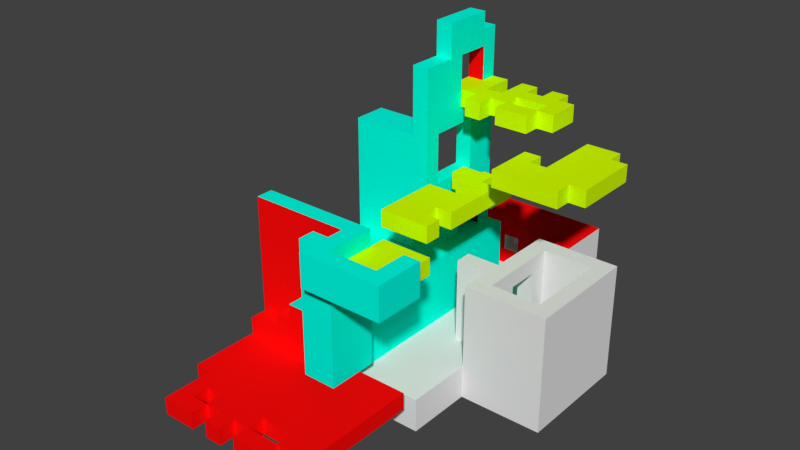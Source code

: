 # Source: level_blenderfile.blend  (saved by Blender 2.79.0; exported with 4.5.12 LTS)
import bpy
from mathutils import Matrix  # noqa: F401  (used for matrix-valued properties, if any)

bpy.ops.wm.read_factory_settings(use_empty=True)
scene = bpy.context.scene
scene.name = 'Scene'

# ---- collections
col_collection_1 = bpy.data.collections.new('Collection 1'); scene.collection.children.link(col_collection_1)

# ---- materials (node trees are filled in below, after node groups)
mat_levelmat_00 = bpy.data.materials.new('LevelMat_00')
mat_levelmat_00.alpha_threshold = 0.0
mat_levelmat_00.use_transparent_shadow = False
mat_levelmat_00.roughness = 0.5
mat_levelmat_001 = bpy.data.materials.new('LevelMat_001')
mat_levelmat_001.alpha_threshold = 0.0
mat_levelmat_001.use_transparent_shadow = False
mat_levelmat_001.diffuse_color = (1.0, 0.003189, 0.003189, 1.0)
mat_levelmat_001.roughness = 0.5
mat_levelmar_002 = bpy.data.materials.new('LevelMar_002')
mat_levelmar_002.alpha_threshold = 0.0
mat_levelmar_002.use_transparent_shadow = False
mat_levelmar_002.diffuse_color = (0.0, 1.0, 0.7758, 1.0)
mat_levelmar_002.roughness = 0.5
mat_levelmat_003 = bpy.data.materials.new('LevelMat_003')
mat_levelmat_003.alpha_threshold = 0.0
mat_levelmat_003.use_transparent_shadow = False
mat_levelmat_003.diffuse_color = (0.6655, 1.0, 0.0, 1.0)
mat_levelmat_003.roughness = 0.5

# ---- node groups
ng_auto_smooth = bpy.data.node_groups.new('Auto Smooth', 'GeometryNodeTree')
_s = ng_auto_smooth.interface.new_socket(name='Geometry', in_out='OUTPUT', socket_type='NodeSocketGeometry')
_s = ng_auto_smooth.interface.new_socket(name='Geometry', in_out='INPUT', socket_type='NodeSocketGeometry')
_s = ng_auto_smooth.interface.new_socket(name='Angle', in_out='INPUT', socket_type='NodeSocketFloat')
_s.subtype = 'ANGLE'
_s.min_value = 0.0
_s.max_value = 3.142
ng_auto_smooth.is_modifier = True
_N = ng_auto_smooth.nodes; _L = ng_auto_smooth.links
n0 = _N.new('NodeGroupOutput'); n0.name = 'Group Output'; n0.location = (480, -100)
n1 = _N.new('NodeGroupInput'); n1.name = 'Group Input'; n1.location = (-420, -300)
n2 = _N.new('NodeGroupInput'); n2.name = 'Group Input.001'; n2.location = (-60, -100)
n3 = _N.new('GeometryNodeSetShadeSmooth'); n3.name = 'Set Shade Smooth'; n3.location = (120, -100)
n3.domain = 'EDGE'
n4 = _N.new('GeometryNodeSetShadeSmooth'); n4.name = 'Set Shade Smooth.001'; n4.location = (300, -100)
n5 = _N.new('GeometryNodeInputMeshEdgeAngle'); n5.name = 'Edge Angle'; n5.location = (-420, -220)
n6 = _N.new('GeometryNodeInputEdgeSmooth'); n6.name = 'Is Edge Smooth'; n6.location = (-60, -160)
n7 = _N.new('GeometryNodeInputShadeSmooth'); n7.name = 'Is Face Smooth'; n7.location = (-240, -340)
n8 = _N.new('FunctionNodeBooleanMath'); n8.name = 'Boolean Math'; n8.location = (-60, -220)
n9 = _N.new('FunctionNodeCompare'); n9.name = 'Compare'; n9.location = (-240, -180)
n9.operation = 'LESS_EQUAL'
_L.new(n5.outputs[0], n9.inputs[0])
_L.new(n4.outputs[0], n0.inputs[0])
_L.new(n1.outputs[1], n9.inputs[1])
_L.new(n9.outputs[0], n8.inputs[0])
_L.new(n7.outputs[0], n8.inputs[1])
_L.new(n2.outputs[0], n3.inputs[0])
_L.new(n6.outputs[0], n3.inputs[1])
_L.new(n3.outputs[0], n4.inputs[0])
_L.new(n8.outputs[0], n3.inputs[2])
n0.is_active_output = True

# ---- material node trees

# ---- world
world_world = bpy.data.worlds.new('World'); scene.world = world_world
world_world.color = (0.05088, 0.05088, 0.05088)
world_world.use_sun_shadow = False
world_world.sun_shadow_jitter_overblur = 0.0
world_world.cycles.sampling_method = 'MANUAL'

# ---- meshes
me_level_007 = bpy.data.meshes.new('level.007')
me_level_007.from_pydata([(-0.2, -8.941e-08, -1.0), (-0.2, 0.1, -0.9), (-0.03785, 0.1, -0.9), (-0.2, -8.941e-08, -0.5), (-0.2, 0.1, -0.5), (-0.2, 0.3, -1.0), (-0.2, 0.4, -1.0), (-0.2, 0.3, -0.9), (-0.2, 0.4, -0.9), (-0.2, 0.6, -1.0), (-0.2, 0.6, -0.9), (-0.1, 0.3, -1.0), (-0.1, 0.4, -1.0), (-2.265e-06, 0.3, -1.0), (-2.265e-06, 0.4, -1.0), (-0.1, 0.3, -0.9), (-0.1, 0.4, -0.9), (-2.265e-06, 0.3, -0.9), (-2.265e-06, 0.4, -0.9), (0.2226, 0.1, -0.9), (0.1, -8.941e-08, -0.5), (0.1, 0.1, -0.7), (0.1, 0.1, -0.5), (0.4, -8.941e-08, -0.9), (0.5, -8.941e-08, -0.9), (0.4, 0.1, -0.9), (0.5, 0.2, -0.9), (0.5698, 0.2122, -1.0), (0.4, -8.941e-08, -0.7), (0.5, -8.941e-08, -0.7483), (0.5, -8.941e-08, -0.7), (0.4, 0.1, -0.7), (0.5, 0.2, -0.7), (0.7, -8.941e-08, -0.6), (0.7, 0.1, -0.7), (0.7, 0.2, -0.7), (0.7, 0.1, -0.6), (0.3962, -8.941e-08, -0.401), (0.7, -8.941e-08, -0.4), (0.7, 0.2, -0.4), (0.04896, 0.4, -1.0), (0.1, 0.3, -1.0), (0.1, 0.4, -1.0), (0.1, 0.3, -0.9), (0.1, 0.4, -0.9), (0.04896, 0.6, -1.0), (0.2, 0.3, -1.0), (0.2, 0.4, -1.0), (0.3, 0.3, -1.0), (0.3, 0.4, -1.0), (0.2, 0.3, -0.9), (0.2, 0.4, -0.9), (0.3, 0.3, -0.9), (0.3, 0.4, -0.9), (0.1, 0.6, -0.7), (0.4, 0.3, -1.0), (0.4, 0.4, -1.0), (0.5, 0.3, -1.0), (0.5, 0.4, -1.0), (0.4, 0.3, -0.9), (0.4, 0.4, -0.9), (0.5, 0.3, -0.9), (0.5, 0.4, -0.9), (0.483, 0.6, -1.0), (0.483, 0.4726, -0.9), (0.6, 0.3, -1.0), (0.6, 0.4, -1.0), (0.7, 0.3, -1.0), (0.7, 0.4, -1.0), (0.6, 0.3, -0.9), (0.6, 0.4, -0.9), (0.7, 0.3, -0.9), (0.7, 0.4, -0.9), (0.6566, 0.6, -1.0), (0.6566, 0.4726, -0.9), (0.5, 0.6, -0.7), (0.5, 0.6, -0.6), (0.6, 0.6, -0.7), (0.7, 0.6, -0.7), (0.6, 0.6, -0.6), (0.5, 0.8, -0.6), (0.6, 0.9066, -0.7), (0.6, 0.8, -0.6), (0.7, 0.9, -0.5), (0.1, 0.6, -0.4), (0.1, 0.6, -0.1), (0.2, 0.6, -0.4), (0.2, 0.6, -0.3), (0.3, 0.6, -0.4), (0.3, 0.6, -0.3), (0.1, 0.8, -0.4), (0.1, 0.8, -0.3), (0.3, 0.7, -0.4), (0.3, 0.7, -0.3), (0.2, 0.8, -0.4), (0.2, 0.8, -0.3), (0.5, 0.6, -0.3), (0.5, 0.6, -0.1), (0.6, 0.6, -0.4), (0.6, 0.6, -0.3), (0.4, 0.7, -0.4), (0.4, 0.7, -0.3), (0.4, 0.8, -0.4), (0.4, 0.8, -0.3), (0.4, 0.9, -0.3), (0.5, 0.8, -0.4), (0.5, 0.8, -0.3), (0.5, 0.9, -0.3), (0.4, 0.9, -0.2), (0.5, 0.9, -0.2), (0.5, 0.9, -0.1), (0.6, 0.8, -0.4), (0.6, 0.9, -0.3), (0.7, 0.9, -0.3), (0.6, 0.9, -0.1), (0.1, -8.941e-08, 0.7), (0.1, 0.2, 0.7), (0.7, -8.941e-08, 0.6), (0.7, -8.941e-08, 0.7), (0.7, 0.2, 0.6), (0.7, 0.2, 0.7), (0.1, 0.2, 1.2), (0.2, 0.2, 1.2), (0.3, 0.2, 1.3), (0.3, 0.2, 1.4), (0.2, 0.2, 1.5), (0.3094, 0.2, 1.5), (0.4, 0.2, 1.3), (0.4, 0.2, 1.4), (0.5, 0.2, 1.4), (0.4, 0.2, 1.5), (0.5, 0.2, 1.5), (0.6, 0.2, 1.4), (0.7, 0.2, 1.3), (0.7, 0.2, 1.4), (0.6, 0.2, 1.5), (0.7, 0.2, 1.5), (0.1, 0.4, 0.7), (0.1, 0.3, 0.8), (0.1, 0.4, 0.8), (0.1, 0.6, 0.6), (0.3, 0.4, 0.7), (0.3, 0.4, 0.8), (0.3, 0.5, 0.7), (0.3, 0.5, 0.8), (0.4, 0.5, 0.7), (0.4, 0.6, 0.7), (0.5, 0.6, 0.6), (0.5, 0.6, 0.7), (0.4, 0.5, 0.8), (0.4, 0.6, 0.8), (0.7, 0.3, 0.6), (0.7, 0.3, 0.7), (0.6, 0.3, 0.8), (0.6, 0.3, 0.9), (0.7, 0.6, 0.6), (0.6, 0.6, 0.8), (0.7, 0.6, 0.8), (0.5, 0.8, 0.6), (0.5, 0.8, 0.7), (0.7, 0.8, 0.6), (0.7, 0.8, 0.7), (0.7, 0.9, 0.9), (0.1, 0.3, 1.2), (0.2, 0.3, 1.2), (0.3, 0.3, 1.3), (0.3, 0.3, 1.4), (0.2, 0.3, 1.5), (0.3094, 0.3, 1.5), (0.4, 0.3, 1.3), (0.4, 0.3, 1.4), (0.5, 0.3, 1.4), (0.4, 0.3, 1.5), (0.5, 0.3, 1.5), (0.6, 0.3, 1.4), (0.7, 0.3, 1.3), (0.7, 0.3, 1.4), (0.6, 0.3, 1.5), (0.7, 0.3, 1.5), (0.7, 0.9, 1.0), (0.5, 1.0, -0.5), (0.6, 1.0, -0.5), (0.7, 1.0, -0.5), (0.5, 1.3, -0.5), (0.5, 1.5, -0.6), (0.6, 1.4, -0.7), (0.7, 1.4, -0.7), (0.6, 1.3, -0.5), (0.7, 1.4, -0.5), (0.6, 1.5, -0.7), (0.7, 1.5, -0.7), (0.6, 1.5, -0.6), (0.7, 1.5, -0.5), (0.1, 1.3, -0.3), (0.1, 1.3, -0.1), (0.5, 1.0, -0.2), (0.7, 1.0, -0.3), (0.7, 1.1, -0.3), (0.6, 1.0, -0.2), (0.7, 1.0, -0.2), (0.7, 1.1, -0.2), (0.7, 1.0, -4.768e-07), (0.7, 1.1, -4.768e-07), (0.4, 1.3, -0.3), (0.4, 1.3, -0.2), (0.5, 1.3, -0.2), (0.5, 1.3, -0.1), (0.5, 1.5, -0.4), (0.6, 1.4, -0.4), (0.7, 1.4, -0.4), (0.7, 1.4, -0.3), (0.6, 1.3, -0.2), (0.6, 1.427, -0.2274), (0.6, 1.5, -0.4), (0.7, 1.5, -0.4), (0.7, 1.5, -0.3), (0.5, 1.8, -0.7), (0.5, 1.7, -0.6), (0.5, 1.7, -0.4878), (0.5, 1.8, -0.6), (0.5, 1.9, -0.6), (0.6, 1.8, -0.7), (0.6, 1.7, -0.6), (0.6, 1.8, -0.6), (0.6, 1.9, -0.6), (0.5, 1.7, -0.4), (0.5, 1.7, -0.3), (0.5, 1.775, -0.3), (0.5, 1.7, -0.1), (0.5, 1.9, -0.3), (0.6, 1.7, -0.4), (0.6, 1.7, -0.3), (0.6, 1.7, -0.1), (0.6, 1.9, -0.3), (0.1, 1.1, 0.6), (0.1, 1.1, 0.7), (0.7, 1.0, 0.4), (0.7, 1.1, 0.4), (0.7, 1.1, 0.7), (0.6, 1.1, 0.8), (0.6, 1.1, 0.9), (0.7, 1.1, 0.8), (0.7, 1.1, 0.9), (0.7, 1.1, 1.0), (1.004, -8.941e-08, -1.0), (0.917, 0.2122, -1.0), (0.9, 0.1, -0.7), (0.9, 0.2, -0.7), (1.0, 0.1, -0.7), (1.0, 0.2, -0.7), (0.9, 0.1, -0.6), (0.9, 0.1, -0.5), (0.9, 0.2, -0.6), (0.9, 0.2, -0.5), (1.0, 0.1, -0.6), (1.0, 0.1, -0.5), (1.0, 0.2, -0.6), (1.0, 0.2, -0.5), (1.2, -8.941e-08, -1.0), (1.1, 0.2, -0.9), (1.1, -8.941e-08, -0.6), (1.2, -8.941e-08, -0.5747), (1.2, -8.941e-08, -0.5), (1.1, 0.1, -0.7), (1.1, 0.2, -0.7), (1.1, 0.1, -0.6), (1.264, -8.941e-08, -0.5), (0.8, -8.941e-08, -0.4), (0.8, -8.941e-08, -0.3), (0.8, 0.2, -0.4), (0.8, 0.2, -0.3), (0.9, -8.941e-08, -0.4), (0.9, -8.941e-08, -0.3), (0.9, 0.1, -0.4), (0.9, 0.2, -0.3), (1.0, 0.1, -0.4), (1.0, 0.2, -0.4), (0.9, 0.2, -0.1), (0.9, 0.2, -4.768e-07), (1.1, -8.941e-08, -0.4), (1.1, 0.2, -0.4), (1.1, 0.2, -0.3), (1.2, 0.2, -0.4), (1.2, 0.2, -0.3), (1.2, 0.2, -0.1), (1.177, -8.941e-08, -0.05382), (1.1, -8.941e-08, 0.2), (1.1, 0.2, -4.768e-07), (1.1, 0.2, 0.2), (1.2, 0.2, 0.1), (0.8, 0.3, -1.0), (0.8, 0.4, -1.0), (0.7434, 0.3858, -0.9), (0.8, 0.3, -0.9), (0.8, 0.4, -0.9), (0.9, 0.3, -1.0), (0.9, 0.4, -1.0), (1.0, 0.3, -1.0), (1.0, 0.4, -1.0), (0.9, 0.3, -0.9), (0.9, 0.4, -0.9), (1.0, 0.3, -0.9), (1.0, 0.4, -0.9), (0.9, 0.9, -0.5), (1.1, 0.3, -1.0), (1.1, 0.4, -1.0), (1.1, 0.3, -0.9), (1.1, 0.4, -0.9), (1.2, 0.6, -1.0), (1.1, 0.6, -0.9), (1.1, 0.6, -0.5), (1.2, 0.6, -0.5), (1.1, 0.7, -0.5), (0.9, 0.7, -0.1), (0.9, 0.9, -0.3), (0.9, 0.7, -4.768e-07), (1.1, 0.6, -0.3), (1.2, 0.6, -0.3), (1.1, 0.6, -0.1), (1.2, 0.6, -0.1), (1.2, 0.7, -0.4), (1.1, 0.7, -0.1), (1.1, 0.7, -4.768e-07), (1.1, 0.7, 0.2), (1.2, 0.7, 0.1), (1.6, -8.941e-08, -0.5), (1.5, 0.2, -0.4), (1.5, 0.2, 0.1), (1.6, -8.941e-08, 0.2), (1.6, 0.7, -0.5), (1.5, 0.7, -0.4), (1.5, 0.7, -0.3142), (1.5, 0.7, -0.2274), (1.6, 0.7, -0.3142), (1.6, 0.7, -0.2274), (1.5, 0.7, 0.1), (1.6, 0.7, 0.2), (1.1, -8.941e-08, 0.6), (1.1, 0.2, 0.6), (1.1, 0.2, 0.7), (0.9, 0.2, 1.3), (0.9, 0.2, 1.4), (1.0, 0.2, 1.4), (0.9, 0.2, 1.5), (1.0, 0.2, 1.5), (1.1, 0.2, 1.5), (0.8, 0.3, 0.6), (0.8, 0.3, 0.7), (0.8, 0.3, 0.9), (0.8, 0.9, 0.5), (0.8, 0.9, 0.6), (0.8, 0.9, 0.9), (1.1, 0.3, 0.7), (1.1, 0.9, 0.5), (1.1, 0.9, 0.7), (1.2, 0.9, 0.7), (0.9, 0.3, 1.3), (0.9, 0.3, 1.4), (1.0, 0.3, 1.4), (0.9, 0.3, 1.5), (1.0, 0.3, 1.5), (1.1, 0.3, 1.5), (1.2, 0.9, 1.0), (0.9, 1.0, -0.5), (0.8, 1.4, -0.7), (0.8, 1.4, -0.5), (0.8, 1.5, -0.7), (0.8, 1.5, -0.5), (0.9, 1.4, -0.7), (1.0, 1.4, -0.7), (0.9, 1.4, -0.6), (0.9, 1.4, -0.5), (1.0, 1.4, -0.6), (0.9, 1.5, -0.7), (1.0, 1.5, -0.7), (0.9, 1.5, -0.6), (0.9, 1.5, -0.5), (1.0, 1.5, -0.6), (1.3, 1.2, -0.6), (1.1, 1.4, -0.7), (1.1, 1.4, -0.6), (1.1, 1.4, -0.5), (1.2, 1.4, -0.6), (1.1, 1.5, -0.7), (1.1, 1.5, -0.6), (1.1, 1.5, -0.5), (1.2, 1.5, -0.6), (1.3, 1.3, -0.6), (0.8, 1.0, -0.2), (0.8, 1.0, -0.1), (0.8, 1.1, -0.2), (0.8, 1.1, -0.1), (0.9, 1.0, -0.3), (0.9, 1.1, -0.3), (0.9, 1.0, -0.2), (0.9, 1.0, -0.1), (0.9, 1.1, -0.2), (0.9, 1.1, -0.1), (1.0, 1.0, -0.2), (1.0, 1.1, -0.2), (0.9, 1.0, -4.768e-07), (0.9, 1.1, -4.768e-07), (0.9, 1.0, 0.2), (0.9, 1.1, 0.2), (1.0, 1.0, 0.2), (1.0, 1.1, 0.2), (0.8, 1.4, -0.4), (0.8, 1.4, -0.3), (0.8, 1.5, -0.4), (0.8, 1.5, -0.3), (0.9, 1.4, -0.4), (0.9, 1.4, -0.3), (0.9, 1.5, -0.4), (0.9, 1.5, -0.3), (1.1, 1.2, -0.3), (1.2, 1.2, -0.3), (1.2, 1.2, -0.2), (1.3, 1.2, -0.2), (1.1, 1.2, -4.768e-07), (1.1, 1.3, -0.3), (1.1, 1.4, -0.4), (1.1, 1.4, -0.3), (1.2, 1.3, -0.3), (1.2, 1.4, -0.4), (1.2, 1.3, -0.2), (1.1, 1.5, -0.4), (1.1, 1.5, -0.3), (1.2, 1.5, -0.4), (1.3, 1.3, -0.2), (1.1, 1.3, -4.768e-07), (1.5, 1.2, -0.6), (1.5, 1.2, -0.5), (1.6, 1.2, -0.5), (1.5, 1.3, -0.6), (1.5, 1.3, -0.5), (1.6, 1.3, -0.5), (1.5, 1.2, -0.1), (1.6, 1.2, -0.1), (1.5, 1.2, -4.768e-07), (1.5, 1.3, -0.1), (1.6, 1.3, -0.1), (1.5, 1.3, -4.768e-07), (0.8, 1.0, 0.5), (0.9, 1.0, 0.3), (0.9, 1.1, 0.3), (1.0, 1.0, 0.3), (1.0, 1.0, 0.4), (1.0, 1.1, 0.3), (1.0, 1.1, 0.4), (0.8, 1.0, 0.6), (0.8, 1.1, 0.6), (0.8, 1.0, 0.9), (0.8, 1.1, 0.9), (1.1, 1.0, 0.5), (1.1, 1.0, 0.7), (1.1, 1.1, 0.7), (1.2, 1.1, 0.7), (1.1, 1.0, 0.9), (1.1, 1.1, 0.9), (1.2, 1.1, 1.0)], [], [(1, 7, 5, 0, 3, 4), (11, 15, 16, 12), (14, 18, 17, 13), (7, 15, 11, 5), (6, 12, 16, 8), (431, 434, 435, 432), (207, 225, 230, 213), (292, 74, 72, 71, 69, 61, 59, 52, 50, 19, 25, 23, 24, 26, 259, 306, 301, 302, 300, 299, 293, 294), (87, 95, 91, 193, 203, 104, 107, 106, 103, 101, 93, 89), (435, 440, 437, 432), (32, 30, 28, 31, 21, 54, 75, 216, 221, 189, 190, 186, 185, 81, 77, 78, 35), (331, 330, 326, 327, 335, 332), (414, 419, 422, 415), (203, 193, 194, 206, 205, 204), (38, 39, 269, 267), (268, 272, 271, 279, 260, 261, 262, 266, 285, 37, 28, 30, 29, 33, 38, 267), (190, 192, 188, 186), (405, 404, 398, 399), (115, 118, 120, 116), (41, 43, 44, 42), (47, 51, 50, 46), (48, 52, 53, 49), (50, 52, 48, 46), (47, 49, 53, 51), (107, 112, 114, 110, 109), (222, 217, 184, 191), (56, 60, 59, 55), (57, 61, 62, 58), (59, 61, 57, 55), (56, 58, 62, 60), (175, 133, 340, 356), (66, 70, 69, 65), (67, 71, 72, 68), (69, 71, 67, 65), (66, 68, 72, 70), (99, 112, 107, 106, 96), (79, 82, 80, 76), (354, 454, 455, 456, 355), (413, 426, 425, 412), (290, 295, 245, 27, 65, 67, 68, 73, 308, 258, 244, 304, 305, 298, 296, 291), (335, 327, 289, 324), (232, 231, 226, 228), (87, 86, 94, 95), (84, 90, 94, 86), (91, 95, 94, 90), (401, 400, 201, 202), (103, 106, 105, 102), (100, 101, 103, 102), (108, 109, 107, 104), (93, 101, 100, 92), (347, 352, 339, 120, 152), (151, 346, 347, 152), (416, 417, 378, 430, 431, 432, 437, 436, 438, 418, 414, 415), (395, 400, 401, 397), (359, 357, 176, 178), (420, 421, 411, 410), (39, 38, 33, 36, 34, 35, 78, 155, 151, 152, 120, 118, 117, 119), (188, 192, 367, 365), (124, 128, 130, 126), (84, 54, 21, 22, 20, 115, 116, 121, 163, 138, 139, 137, 235, 234, 140, 85, 194, 193, 91, 90), (141, 142, 144, 143), (195, 198, 181, 180), (85, 140, 147, 148, 146, 150, 156, 157, 155, 78, 77, 79, 76, 75, 54, 84, 86, 87, 89, 88, 98, 99, 96, 97), (17, 43, 41, 13), (153, 156, 150, 149, 144, 142, 139, 138), (145, 149, 150, 146), (362, 355, 456, 459), (148, 147, 158, 159), (130, 172, 168, 167, 125, 126), (144, 149, 145, 143), (401, 202, 237, 448, 447, 444, 403, 405, 399, 396, 393, 197, 200, 390, 391, 397), (450, 449, 350, 346, 151, 155, 160, 158, 147, 140, 234), (286, 288, 338, 337), (64, 44, 43, 17, 2, 19, 50, 51, 53, 52, 59, 60, 62), (14, 40, 42, 44, 18), (168, 172, 170, 166), (45, 63, 58, 56, 49, 47, 46, 41, 42, 40), (122, 164, 163, 121), (165, 166, 124, 123), (127, 128, 170, 169), (129, 171, 170, 128), (175, 176, 134, 133), (134, 176, 174, 132), (170, 172, 130, 128), (129, 131, 173, 171), (174, 177, 135, 132), (134, 136, 178, 176), (135, 177, 173, 131), (127, 169, 165, 123), (124, 166, 170, 128), (181, 187, 183, 180), (181, 81, 185, 208, 212, 211, 187), (88, 89, 93, 92), (6, 8, 10, 9), (336, 328, 325, 329, 333, 334), (427, 423, 382, 386), (232, 228, 206, 194, 85, 97, 110, 114), (198, 195, 109, 108, 204, 205, 211), (36, 250, 246, 34), (196, 199, 200, 197), (454, 457, 458, 455), (251, 273, 271, 272, 274, 253), (187, 211, 205, 183), (209, 210, 215, 214), (209, 214, 213, 208), (114, 112, 99, 98, 111, 82, 79, 77, 81, 181, 198, 211, 212, 208, 213, 230, 222, 191, 189, 221, 223, 224, 233, 231, 232), (219, 223, 221, 216), (219, 220, 224, 223), (244, 258, 261, 260, 33, 29, 24, 23, 28, 37, 285, 266, 325, 328, 286, 337, 117, 118, 115, 20, 3, 0), (233, 224, 220, 229), (416, 424, 428, 417), (196, 392, 394, 398, 404, 402, 443, 445, 446, 236, 201, 400, 395, 389, 388, 199), (246, 247, 35, 34), (251, 253, 257, 255), (246, 250, 252, 247), (249, 256, 254, 248), (439, 441, 438, 436), (350, 449, 442, 349), (32, 35, 247, 252, 256, 249, 264, 259, 26), (263, 264, 249, 248), (254, 265, 263, 248), (381, 385, 376, 371), (4, 3, 20, 22), (450, 452, 451, 449), (279, 271, 273, 275, 276, 280), (110, 97, 96, 106, 107, 109), (363, 182, 196, 392), (456, 455, 458, 452, 450, 234, 235, 238, 241, 239, 240, 242, 243, 459), (291, 294, 293, 290), (295, 299, 300, 296), (298, 302, 301, 297), (293, 299, 295, 290), (291, 296, 300, 294), (309, 10, 8, 16, 15, 7, 1, 2, 17, 18, 44, 64, 62, 61, 69, 70, 72, 74, 292, 294, 300, 302, 307), (1, 4, 22, 21, 31, 25, 19, 2), (258, 308, 311, 262, 261), (301, 306, 304, 297), (298, 305, 307, 302), (423, 420, 381, 371, 410, 406, 407, 210, 209, 208, 185, 186, 188, 365, 364, 368, 370, 372, 369, 379, 380, 382), (311, 308, 73, 63, 45, 9, 10, 309, 310), (268, 270, 274, 272), (231, 233, 229, 227, 226), (283, 317, 316, 281), (288, 286, 328, 336, 323), (324, 289, 284, 319, 317, 283, 282, 320), (218, 225, 226, 227), (336, 334, 332, 335, 324, 320, 330, 331, 333, 329, 312, 321, 313, 315, 322, 323), (125, 167, 164, 122), (203, 204, 108, 104), (287, 288, 323, 322), (440, 439, 436, 437), (277, 278, 315, 313), (161, 160, 155, 157, 241, 238), (327, 326, 282, 283, 281, 280, 276, 257, 253, 274, 270, 269, 39, 119, 338, 288, 287, 278, 277, 284, 289), (412, 425, 420, 410), (156, 239, 241, 157), (282, 326, 330, 320), (332, 334, 333, 331), (158, 160, 161, 159), (154, 348, 351, 162, 242, 240), (311, 310, 312, 329, 325, 266, 262), (319, 284, 277, 313, 321, 318), (422, 424, 416, 415), (257, 276, 275, 255), (251, 255, 275, 273), (280, 281, 316, 318, 321, 312, 310, 309, 307, 305, 304, 306, 259, 264, 263, 265, 260, 279), (419, 414, 418, 429), (154, 240, 239, 156, 153), (322, 315, 278, 287), (449, 451, 457, 454, 453, 442), (29, 30, 32, 26, 24), (134, 341, 343, 136), (139, 142, 141, 137), (352, 347, 348, 154, 153, 138, 163, 164, 167, 168, 166, 165, 169, 170, 171, 173, 177, 174, 176, 175, 356, 357, 358, 360, 361), (350, 351, 348, 347, 346), (105, 111, 98, 88, 92, 100, 102), (179, 162, 351, 350, 349, 353, 354, 355, 362), (76, 80, 105, 106, 107, 109, 195, 180, 183, 205, 206, 228, 226, 225, 207, 184, 217, 218, 227, 229, 220, 219, 216, 75), (357, 341, 134, 176), (6, 9, 45, 40, 14, 13, 41, 46, 48, 49, 56, 55, 57, 58, 63, 73, 68, 66, 65, 27, 245, 295, 296, 298, 297, 304, 244, 0, 5, 11, 12), (340, 341, 357, 356), (342, 358, 357, 341), (178, 136, 343, 359), (357, 359, 343, 341), (342, 344, 360, 358), (352, 361, 345, 339), (345, 361, 360, 344), (408, 412, 376, 385, 425, 427, 386, 384, 383, 374, 377, 375, 373, 366, 367, 192, 190, 189, 191, 184, 207, 213, 214, 215, 409), (370, 375, 377, 372), (373, 375, 370, 368), (369, 372, 377, 374), (268, 267, 269, 270), (364, 366, 373, 368), (31, 28, 23, 25), (380, 384, 386, 382), (383, 384, 380, 379), (349, 442, 453, 353), (369, 374, 383, 379), (197, 393, 392, 196), (388, 389, 391, 390), (394, 396, 399, 398), (395, 397, 391, 389), (393, 396, 394, 392), (404, 405, 403, 402), (117, 337, 338, 119), (421, 426, 413, 411), (408, 409, 407, 406), (410, 411, 413, 412), (410, 412, 408, 406), (162, 179, 243, 242), (215, 210, 407, 409), (425, 426, 421, 420), (423, 427, 425, 420), (363, 392, 314, 303), (83, 113, 196, 182), (433, 430, 378, 387), (433, 434, 431, 430), (82, 111, 105, 80), (222, 230, 225, 218, 217), (434, 433, 387, 428, 424, 422, 419, 429, 441, 439, 440, 435), (441, 429, 418, 438), (376, 412, 410, 371), (381, 420, 425, 385), (447, 448, 446, 445), (443, 444, 447, 445), (452, 458, 457, 451), (378, 417, 428, 387), (390, 200, 199, 388), (316, 317, 319, 318), (254, 256, 252, 250, 36, 33, 260, 265), (120, 339, 345, 344, 342, 341, 340, 133, 134, 132, 135, 131, 129, 128, 127, 123, 124, 126, 125, 122, 121, 116), (364, 365, 367, 366), (448, 237, 236, 446), (363, 303, 83, 182), (314, 392, 196, 113), (148, 159, 161, 238, 235, 137, 141, 143, 145, 146), (453, 454, 354, 353), (201, 236, 237, 202), (403, 444, 443, 402), (243, 179, 362, 459), (83, 303, 314, 113)])
me_level_007.polygons.foreach_set('material_index', [1, 1, 0, 1, 1, 3, 2, 1, 2, 3, 1, 0, 3, 2, 0, 0, 3, 3, 1, 1, 0, 1, 1, 1, 0, 1, 0, 0, 0, 0, 1, 0, 0, 0, 0, 2, 1, 2, 3, 0, 0, 2, 2, 2, 1, 3, 2, 2, 2, 2, 2, 0, 3, 3, 1, 3, 2, 3, 0, 1, 1, 2, 2, 1, 1, 1, 2, 2, 1, 1, 3, 2, 0, 1, 1, 1, 0, 1, 1, 1, 1, 1, 1, 1, 1, 1, 1, 1, 1, 0, 2, 2, 2, 1, 0, 3, 2, 2, 0, 3, 2, 0, 2, 2, 3, 2, 2, 2, 0, 2, 3, 3, 0, 0, 0, 0, 3, 3, 0, 0, 0, 3, 1, 2, 0, 2, 3, 2, 0, 0, 0, 0, 0, 1, 1, 0, 0, 0, 3, 1, 0, 2, 0, 0, 0, 1, 0, 1, 2, 0, 3, 0, 2, 0, 3, 2, 0, 0, 0, 2, 0, 0, 3, 0, 0, 0, 3, 2, 0, 3, 0, 0, 1, 1, 2, 2, 3, 1, 0, 0, 1, 1, 1, 1, 1, 1, 1, 3, 3, 3, 3, 0, 3, 0, 3, 3, 3, 3, 3, 3, 3, 3, 3, 3, 0, 3, 3, 2, 3, 2, 3, 3, 3, 3, 3, 3, 3, 0, 1, 3, 3, 3, 2, 3, 3, 2, 3, 3, 0, 0, 0, 3, 3, 3, 3, 1, 3, 3, 3, 2, 3])
_uv = me_level_007.uv_layers.new(name='UVMap')
_uv.uv.foreach_set('vector', [0.7736, 0.9434, 0.8113, 0.9434, 0.8113, 0.9623, 0.7547, 0.9623, 0.7547, 0.8679, 0.7736, 0.8679, 0.8113, 1.0, 0.7925, 1.0, 0.7925, 0.9811, 0.8113, 0.9811, 1.0, 0.8302, 0.9811, 0.8302, 0.9811, 0.8113, 1.0, 0.8113, 0.8302, 0.9623, 0.8491, 0.9623, 0.8491, 0.9811, 0.8302, 0.9811, 0.6792, 1.0, 0.6604, 1.0, 0.6604, 0.9811, 0.6792, 0.9811, 0.283, 0.9905, 0.283, 0.9716, 0.3019, 0.9716, 0.3019, 0.9905, 0.9811, 0.283, 0.9811, 0.2453, 1.0, 0.2453, 1.0, 0.283, 0.8086, 0.4258, 0.825, 0.4422, 0.8113, 0.434, 0.7925, 0.434, 0.7925, 0.4528, 0.7925, 0.4717, 0.7925, 0.4906, 0.7925, 0.5094, 0.7925, 0.5283, 0.7547, 0.524, 0.7547, 0.4906, 0.7358, 0.4906, 0.7358, 0.4717, 0.7736, 0.4717, 0.7736, 0.3585, 0.7925, 0.3585, 0.7925, 0.3774, 0.8113, 0.3774, 0.8113, 0.3962, 0.7925, 0.3962, 0.7925, 0.4151, 0.8113, 0.4151, 0.8868, 0.6038, 0.8868, 0.6415, 0.9057, 0.6415, 0.9057, 0.7358, 0.8491, 0.7358, 0.8491, 0.6604, 0.8302, 0.6604, 0.8302, 0.6415, 0.8491, 0.6415, 0.8491, 0.6226, 0.8679, 0.6226, 0.8679, 0.6038, 0.8302, 0.8679, 0.8302, 0.9434, 0.8113, 0.9434, 0.8113, 0.8679, 0.07547, 0.6415, 0.07547, 0.6792, 0.0566, 0.6792, 0.0566, 0.6604, 2.53e-08, 0.6604, 0.0, 0.566, 0.07547, 0.566, 0.07547, 0.3396, 0.09434, 0.3396, 0.09434, 0.3962, 0.1132, 0.3962, 0.1132, 0.4151, 0.09434, 0.4151, 0.09434, 0.5082, 0.09434, 0.566, 0.1132, 0.566, 0.1132, 0.6415, 0.7736, 0.2803, 0.7736, 0.2642, 0.8679, 0.2642, 0.8679, 0.3585, 0.7736, 0.3585, 0.7736, 0.2967, 0.0, 1.0, 0.0, 0.9811, 0.01887, 0.9811, 0.01887, 1.0, 0.07547, 0.9057, 0.07547, 0.9623, 0.03774, 0.9623, 0.03774, 0.8868, 0.0566, 0.8868, 0.0566, 0.9057, 0.4528, 0.7547, 0.4528, 0.7925, 0.434, 0.7925, 0.434, 0.7547, 0.1321, 0.1509, 0.1321, 0.1321, 0.1132, 0.1321, 0.1132, 0.09434, 0.07547, 0.09434, 0.08025, 0.07547, 0.09434, 0.07547, 0.09434, 0.06335, 0.1785, 0.07973, 0.113, 0.2271, 0.0566, 0.2264, 0.0566, 0.2075, 0.0475, 0.2075, 0.07547, 0.1698, 0.1132, 0.1698, 0.1132, 0.1509, 0.0566, 1.0, 0.0566, 0.9623, 0.07547, 0.9623, 0.07547, 1.0, 0.9811, 0.07547, 0.9623, 0.07547, 0.9623, 2.812e-09, 0.9811, 0.0, 0.9245, 0.566, 0.9245, 0.4528, 0.9623, 0.4528, 0.9623, 0.566, 0.9623, 0.8679, 0.9434, 0.8679, 0.9434, 0.8491, 0.9623, 0.8491, 0.9811, 1.0, 0.9623, 1.0, 0.9623, 0.9811, 0.9811, 0.9811, 0.9057, 1.0, 0.8868, 1.0, 0.8868, 0.9811, 0.9057, 0.9811, 0.283, 0.9716, 0.283, 0.9905, 0.2642, 0.9905, 0.2642, 0.9716, 0.717, 1.0, 0.6981, 1.0, 0.6981, 0.9811, 0.717, 0.9811, 0.9811, 0.434, 0.9623, 0.434, 0.9623, 0.3962, 0.9811, 0.3962, 0.9811, 0.4151, 0.434, 1.0, 0.4151, 1.0, 0.4151, 0.9623, 0.434, 0.9623, 1.0, 0.8868, 0.9811, 0.8868, 0.9811, 0.8679, 1.0, 0.8679, 1.0, 0.9057, 0.9811, 0.9057, 0.9811, 0.8868, 1.0, 0.8868, 0.9811, 0.5472, 1.0, 0.5472, 1.0, 0.566, 0.9811, 0.566, 0.7736, 1.0, 0.7547, 1.0, 0.7547, 0.9811, 0.7736, 0.9811, 0.9811, 0.4906, 1.0, 0.4906, 1.0, 0.5283, 0.9811, 0.5283, 0.8302, 1.0, 0.8113, 1.0, 0.8113, 0.9811, 0.8302, 0.9811, 0.8491, 1.0, 0.8302, 1.0, 0.8302, 0.9811, 0.8491, 0.9811, 0.9811, 0.1132, 1.0, 0.1132, 1.0, 0.1321, 0.9811, 0.1321, 1.0, 0.5849, 0.9811, 0.5849, 0.9811, 0.566, 1.0, 0.566, 0.1132, 0.8302, 0.1132, 0.8868, 0.09434, 0.8868, 0.09434, 0.8679, 0.09434, 0.8302, 1.0, 0.1321, 1.0, 0.1698, 0.9811, 0.1698, 0.9811, 0.1321, 0.1132, 0.9905, 0.1132, 0.9716, 0.1132, 0.9528, 0.1321, 0.9528, 0.1321, 0.9905, 0.3208, 0.4717, 0.3208, 0.5094, 0.3019, 0.5094, 0.3019, 0.4717, 0.6226, 0.07547, 0.6226, 0.0566, 0.6392, 0.05339, 0.6392, 0.1189, 0.6226, 0.1132, 0.6226, 0.09434, 0.6038, 0.09434, 0.566, 0.1025, 0.566, 0.0, 0.6792, 0.0, 0.6792, 0.03701, 0.6226, 0.01887, 0.6038, 0.01887, 0.6038, 0.03774, 0.6038, 0.0566, 0.6038, 0.07547, 0.6415, 0.9623, 0.6415, 0.8679, 0.6981, 0.8679, 0.6981, 0.9623, 0.9811, 0.717, 0.9811, 0.7547, 0.9623, 0.7547, 0.9623, 0.717, 0.434, 0.717, 0.4528, 0.717, 0.4528, 0.7547, 0.434, 0.7547, 0.5094, 1.0, 0.5094, 0.9623, 0.5283, 0.9623, 0.5283, 1.0, 0.9245, 0.9811, 0.9434, 0.9811, 0.9434, 1.0, 0.9245, 1.0, 1.0, 0.03774, 0.9811, 0.03774, 0.9811, 1.125e-08, 1.0, 0.0, 0.7736, 0.9811, 0.7925, 0.9811, 0.7925, 1.0, 0.7736, 1.0, 0.5849, 0.9623, 0.566, 0.9623, 0.566, 0.9434, 0.5849, 0.9434, 0.8491, 0.9623, 0.8679, 0.9623, 0.8679, 0.9811, 0.8491, 0.9811, 1.0, 0.9623, 0.9811, 0.9623, 0.9811, 0.9434, 1.0, 0.9434, 0.9623, 0.5094, 0.9623, 0.4528, 0.9811, 0.4528, 0.9811, 0.5283, 0.9623, 0.5283, 1.0, 0.8491, 0.9811, 0.8491, 0.9811, 0.8302, 1.0, 0.8302, 0.6981, 0.3208, 0.717, 0.3208, 0.717, 0.2453, 0.7547, 0.2453, 0.7547, 0.2642, 0.7736, 0.2642, 0.7736, 0.3396, 0.7547, 0.3396, 0.7547, 0.3585, 0.6792, 0.3585, 0.6792, 0.3019, 0.6981, 0.3019, 1.0, 0.717, 0.9811, 0.717, 0.9811, 0.6981, 1.0, 0.6981, 0.09434, 1.0, 0.07547, 1.0, 0.07547, 0.9623, 0.09434, 0.9623, 0.3019, 0.434, 0.3208, 0.434, 0.3208, 0.4717, 0.3019, 0.4717, 0.5472, 0.566, 0.5849, 0.566, 0.5849, 0.6038, 0.566, 0.6038, 0.566, 0.6226, 0.5472, 0.6226, 0.4717, 0.6226, 0.4717, 0.3774, 0.5283, 0.3774, 0.5283, 0.3585, 0.5472, 0.3585, 0.5849, 0.3585, 0.5849, 0.3774, 0.5472, 0.3774, 0.8679, 0.3019, 0.8679, 0.283, 0.8868, 0.283, 0.8868, 0.3019, 0.717, 0.5094, 0.717, 0.4906, 0.7358, 0.4906, 0.7358, 0.5077, 0.4528, 0.0566, 0.4528, 1.125e-08, 0.5472, 0.0, 0.5472, 0.03774, 0.566, 0.03774, 0.566, 0.2642, 0.5283, 0.2642, 0.5283, 0.3585, 0.5094, 0.3585, 0.5094, 0.283, 0.4906, 0.283, 0.4906, 0.2642, 0.3585, 0.2642, 0.3585, 0.2453, 0.4528, 0.2453, 0.4528, 0.1132, 0.3208, 0.1132, 0.3208, 0.07547, 0.4151, 0.07547, 0.4151, 0.0566, 0.9811, 0.5849, 0.9811, 0.6038, 0.9623, 0.6038, 0.9623, 0.5849, 0.3396, 0.9245, 0.3585, 0.9245, 0.3585, 0.9811, 0.3396, 0.9811, 0.1132, 0.5094, 0.1132, 0.3774, 0.1887, 0.3774, 0.1887, 0.3585, 0.1698, 0.3585, 0.1698, 0.3396, 0.2075, 0.3396, 0.2264, 0.3396, 0.2264, 0.3774, 0.2264, 0.6226, 0.2075, 0.6226, 0.2075, 0.6038, 0.1887, 0.6038, 0.1887, 0.6226, 0.1132, 0.6226, 0.1132, 0.566, 0.1321, 0.566, 0.1321, 0.5472, 0.1509, 0.5472, 0.1509, 0.566, 0.2075, 0.566, 0.2075, 0.5472, 0.1887, 0.5472, 0.1887, 0.5094, 0.9811, 0.5283, 1.0, 0.5283, 1.0, 0.5472, 0.9811, 0.5472, 0.7547, 0.9623, 0.6981, 0.9623, 0.6981, 0.9245, 0.717, 0.9245, 0.717, 0.9057, 0.7358, 0.9057, 0.7358, 0.8679, 0.7547, 0.8679, 0.2642, 0.5472, 0.283, 0.5472, 0.283, 0.566, 0.2642, 0.566, 0.4906, 0.9623, 0.4906, 0.9057, 0.5283, 0.9057, 0.5283, 0.9623, 0.9811, 0.3585, 1.0, 0.3585, 1.0, 0.3962, 0.9811, 0.3962, 0.4717, 0.9623, 0.4906, 0.9623, 0.4906, 0.9794, 0.4906, 1.0, 0.4717, 1.0, 0.4717, 0.9794, 0.3208, 0.8491, 0.3019, 0.8491, 0.3019, 0.8302, 0.3208, 0.8302, 0.3019, 0.6415, 0.2642, 0.6415, 0.2642, 0.566, 0.3208, 0.566, 0.3208, 0.5849, 0.3019, 0.5849, 0.3019, 0.6038, 0.3208, 0.6038, 0.3208, 0.6792, 0.3019, 0.6792, 0.3019, 0.6981, 0.2642, 0.6981, 0.2642, 0.6792, 0.283, 0.6792, 0.283, 0.6604, 0.3019, 0.6604, 0.5849, 0.6226, 0.5849, 0.6415, 0.5849, 0.6604, 0.5849, 0.7736, 0.566, 0.7736, 0.566, 0.717, 0.566, 0.6792, 0.5283, 0.6792, 0.5283, 0.717, 0.4528, 0.717, 0.4528, 0.6226, 0.07547, 0.8868, 0.1132, 0.8868, 0.1132, 0.9623, 0.07547, 0.9623, 0.825, 0.4749, 0.8113, 0.5472, 0.7925, 0.5472, 0.7925, 0.566, 0.7547, 0.5732, 0.7547, 0.524, 0.7925, 0.5283, 0.8113, 0.5283, 0.8113, 0.5094, 0.7925, 0.5094, 0.7925, 0.4906, 0.8113, 0.4906, 0.8113, 0.4717, 0.7547, 1.0, 0.7455, 1.0, 0.7359, 1.0, 0.7359, 0.9811, 0.7547, 0.9811, 0.7358, 0.5867, 0.7358, 0.6038, 0.717, 0.6038, 0.717, 0.5849, 0.566, 0.2172, 0.566, 0.1353, 0.6038, 0.1321, 0.6038, 0.1509, 0.6038, 0.1698, 0.6038, 0.1887, 0.6226, 0.1887, 0.6226, 0.2075, 0.6038, 0.2075, 0.6038, 0.2172, 1.0, 0.6226, 1.0, 0.6415, 0.9811, 0.6415, 0.9811, 0.6226, 1.0, 0.6792, 0.9811, 0.6792, 0.9811, 0.6604, 1.0, 0.6604, 0.6981, 1.0, 0.6792, 1.0, 0.6792, 0.9811, 0.6981, 0.9811, 1.0, 0.6038, 1.0, 0.6226, 0.9811, 0.6226, 0.9811, 0.6038, 1.0, 0.6981, 0.9811, 0.6981, 0.9811, 0.6792, 1.0, 0.6792, 0.6226, 0.9811, 0.6226, 1.0, 0.6038, 1.0, 0.6038, 0.9811, 0.7925, 0.9811, 0.7736, 0.9811, 0.7736, 0.9623, 0.7925, 0.9623, 0.3019, 0.566, 0.283, 0.566, 0.283, 0.5472, 0.3019, 0.5472, 0.6792, 0.9811, 0.6604, 0.9811, 0.6604, 0.9623, 0.6792, 0.9623, 0.7547, 0.9811, 0.7359, 0.9811, 0.7359, 0.9623, 0.7547, 0.9623, 1.0, 0.717, 1.0, 0.7358, 0.9811, 0.7358, 0.9811, 0.717, 0.9811, 0.7736, 0.9811, 0.7547, 1.0, 0.7547, 1.0, 0.7736, 1.0, 0.7736, 1.0, 0.7925, 0.9811, 0.7925, 0.9811, 0.7736, 0.3396, 0.9245, 0.3396, 0.9811, 0.3208, 0.9811, 0.3208, 0.9245, 0.7547, 0.07547, 0.7925, 0.05785, 0.7925, 0.1509, 0.7358, 0.1509, 0.7033, 0.1561, 0.6981, 0.1321, 0.7547, 0.1321, 0.1132, 1.0, 0.09434, 1.0, 0.09434, 0.9811, 0.1132, 0.9811, 0.8302, 0.9811, 0.8113, 0.9811, 0.8113, 0.9434, 0.8302, 0.9434, 0.5849, 0.8679, 0.5849, 0.7358, 0.717, 0.7358, 0.717, 0.8679, 0.6819, 0.8679, 0.6656, 0.8679, 0.9811, 0.8302, 0.9623, 0.8302, 0.9623, 0.7925, 0.9811, 0.7925, 0.0, 0.6792, 0.01887, 0.6792, 0.01887, 0.7547, 0.09434, 0.7547, 0.09434, 0.8868, 0.01887, 0.8868, 0.01887, 0.8302, 1.125e-08, 0.8302, 0.2075, 0.915, 0.2264, 0.915, 0.2264, 0.8962, 0.2453, 0.8962, 0.2453, 0.9716, 0.2264, 0.9716, 0.2075, 0.9716, 0.3208, 0.7736, 0.3208, 0.8113, 0.3019, 0.8113, 0.3019, 0.7736, 1.0, 0.6604, 0.9811, 0.6604, 0.9811, 0.6415, 1.0, 0.6415, 0.9811, 0.3585, 0.9811, 0.3208, 1.0, 0.3208, 1.0, 0.3585, 0.1321, 0.915, 0.1321, 0.9339, 0.1509, 0.9339, 0.1509, 0.9528, 0.1132, 0.9528, 0.1132, 0.915, 0.3585, 0.9811, 0.3585, 0.9245, 0.3774, 0.9245, 0.3774, 0.9811, 0.4528, 0.8113, 0.434, 0.8113, 0.434, 0.7925, 0.4528, 0.7925, 0.9245, 0.1132, 0.9245, 0.1321, 0.9057, 0.1321, 0.9057, 0.1132, 0.6792, 0.0566, 0.717, 0.0566, 0.717, 2.249e-08, 0.7358, 1.125e-08, 0.7358, 0.03774, 0.7736, 0.03774, 0.7736, 1.125e-08, 0.7925, 0.0, 0.7925, 0.05785, 0.7547, 0.07547, 0.6981, 0.07547, 0.6981, 0.1321, 0.7033, 0.1561, 0.7358, 0.1509, 0.7358, 0.1698, 0.7358, 0.2075, 0.7736, 0.2075, 0.7736, 0.1698, 0.7925, 0.1698, 0.7925, 0.2264, 0.7736, 0.2264, 0.7736, 0.2453, 0.717, 0.2453, 0.717, 0.2075, 0.6792, 0.2075, 0.3019, 0.8868, 0.3019, 0.8679, 0.3208, 0.8679, 0.3208, 0.8868, 0.5849, 0.9245, 0.566, 0.9245, 0.566, 0.9057, 0.5849, 0.9057, 0.0, 0.1125, 0.0, 0.07547, 0.08025, 0.07547, 0.07547, 0.09434, 0.07547, 0.1698, 0.0475, 0.2075, 0.01887, 0.2075, 0.01887, 0.2264, 0.0566, 0.2264, 0.113, 0.2271, 0.1785, 0.07973, 0.09434, 0.06335, 0.09434, 0.0, 0.2264, 0.0, 0.2264, 0.09434, 0.3019, 0.09434, 0.3019, 0.1698, 0.3208, 0.1698, 0.3208, 0.283, 0.09434, 0.283, 0.09434, 0.3396, 4.498e-08, 0.3396, 0.9811, 0.6038, 0.9811, 0.6604, 0.9623, 0.6604, 0.9623, 0.6038, 0.6226, 0.9811, 0.6226, 0.9623, 0.6415, 0.9623, 0.6415, 0.9811, 0.9623, 0.7358, 0.9245, 0.7358, 0.9245, 0.717, 0.9057, 0.717, 0.9057, 0.6415, 0.9245, 0.6415, 0.9245, 0.6226, 0.9057, 0.6226, 0.9057, 0.6038, 0.9623, 0.6038, 0.9623, 0.6792, 0.9245, 0.6792, 0.9245, 0.6981, 0.9434, 0.6981, 0.9434, 0.717, 0.9623, 0.717, 1.0, 0.4906, 0.9811, 0.4906, 0.9811, 0.4528, 1.0, 0.4528, 0.6415, 0.9811, 0.6415, 1.0, 0.6226, 1.0, 0.6226, 0.9811, 0.09434, 0.9623, 0.1132, 0.9623, 0.1132, 0.9811, 0.09434, 0.9811, 0.9811, 0.6038, 0.9811, 0.5849, 1.0, 0.5849, 1.0, 0.6038, 0.2075, 0.9905, 0.1887, 0.9905, 0.1887, 0.9716, 0.2075, 0.9716, 0.717, 1.0, 0.717, 0.9811, 0.7359, 0.9811, 0.7359, 1.0, 0.9245, 0.1132, 0.9245, 0.07547, 0.9245, 0.03774, 0.9057, 0.03774, 0.9057, 0.01887, 0.9245, 0.01887, 0.9245, 0.0, 0.9623, 2.249e-08, 0.9623, 0.1132, 0.2453, 0.9905, 0.2453, 0.9716, 0.2642, 0.9716, 0.2642, 0.9905, 0.9811, 0.9811, 0.9811, 0.9623, 1.0, 0.9623, 1.0, 0.9811, 0.9811, 0.2453, 0.9623, 0.2453, 0.9623, 0.2075, 0.9811, 0.2075, 0.3019, 0.3396, 0.3208, 0.3396, 0.3208, 0.3962, 0.3019, 0.3962, 0.4717, 0.566, 0.4717, 0.6226, 0.4528, 0.6226, 0.4528, 0.566, 0.8868, 0.566, 0.9245, 0.566, 0.9245, 0.5849, 0.9057, 0.5849, 0.9057, 0.6038, 0.8868, 0.6038, 0.4906, 0.9057, 0.4906, 0.9623, 0.4528, 0.9623, 0.4528, 0.9245, 0.4528, 0.9057, 0.4717, 0.9057, 0.9434, 0.7736, 0.9057, 0.7736, 0.9057, 0.7358, 0.9434, 0.7358, 0.283, 0.3396, 0.283, 0.3585, 0.2453, 0.3585, 0.2453, 0.4151, 0.3019, 0.4151, 0.3019, 0.5472, 0.283, 0.5472, 0.283, 0.434, 0.2642, 0.434, 0.2642, 0.4528, 0.2453, 0.4528, 0.2453, 0.434, 0.2264, 0.434, 0.2264, 0.3396, 0.9245, 1.0, 0.9057, 1.0, 0.9057, 0.9811, 0.9245, 0.9811, 0.8679, 1.0, 0.8491, 1.0, 0.8491, 0.9811, 0.8679, 0.9811, 1.0, 0.9245, 0.9811, 0.9245, 0.9811, 0.9057, 1.0, 0.9057, 0.2264, 0.9716, 0.2453, 0.9716, 0.2453, 0.9905, 0.2264, 0.9905, 0.5849, 1.0, 0.566, 1.0, 0.566, 0.9811, 0.5849, 0.9811, 0.8491, 0.3585, 0.8491, 0.6038, 0.8113, 0.6038, 0.8113, 0.5849, 0.7925, 0.5849, 0.7925, 0.6038, 0.7547, 0.6038, 0.7547, 0.5732, 0.7925, 0.566, 0.8113, 0.566, 0.8113, 0.5472, 0.825, 0.4749, 0.8113, 0.4717, 0.7925, 0.4717, 0.7925, 0.4528, 0.8113, 0.4528, 0.8113, 0.434, 0.825, 0.4422, 0.8086, 0.4258, 0.8113, 0.4151, 0.8113, 0.3962, 0.8113, 0.3774, 0.8113, 0.3585, 0.8491, 0.4528, 0.9245, 0.4528, 0.9245, 0.5094, 0.8868, 0.5094, 0.8868, 0.566, 0.8491, 0.566, 0.8491, 0.5326, 0.8491, 0.4834, 0.4151, 0.8113, 0.4151, 0.9245, 0.3208, 0.9245, 0.3208, 0.8113, 0.3348, 0.8113, 0.9434, 0.5849, 0.9623, 0.5849, 0.9623, 0.6038, 0.9434, 0.6038, 1.0, 0.9434, 0.9811, 0.9434, 0.9811, 0.9245, 1.0, 0.9245, 0.9057, 0.2453, 0.9057, 0.2264, 0.9245, 0.2264, 0.9245, 0.1887, 0.9057, 0.1887, 0.9057, 0.1698, 0.8868, 0.1698, 0.8868, 0.1509, 0.9057, 0.1509, 0.9057, 0.1321, 0.9623, 0.1321, 0.9623, 0.1509, 0.9245, 0.1509, 0.9245, 0.1698, 0.9623, 0.1698, 0.9623, 0.1887, 0.9434, 0.1887, 0.9434, 0.2075, 0.9623, 0.2075, 0.9623, 0.2264, 0.9434, 0.2264, 0.9434, 0.2453, 0.7358, 0.6038, 0.8302, 0.6038, 0.8302, 0.7063, 0.8302, 0.7391, 0.8302, 0.821, 0.8302, 0.8679, 0.8113, 0.8679, 0.8113, 0.6226, 0.7358, 0.6226, 0.9811, 0.2453, 0.9811, 0.2075, 1.0, 0.2075, 1.0, 0.2453, 0.4528, 0.9623, 0.4528, 1.0, 0.434, 1.0, 0.434, 0.9763, 0.434, 0.9623, 0.9811, 0.1321, 0.9811, 0.2075, 0.9623, 0.2075, 0.9623, 0.1321, 0.7925, 0.1698, 0.7925, 0.1321, 0.8868, 0.1321, 0.8868, 0.2642, 0.7925, 0.2642, 0.566, 0.3585, 0.566, 0.2642, 0.6038, 0.2642, 0.6038, 0.3396, 0.6415, 0.3396, 0.6415, 0.2642, 0.6604, 0.2642, 0.6604, 0.3585, 0.3939, 0.6038, 0.3774, 0.6038, 0.3585, 0.6038, 0.3585, 0.5897, 0.4528, 0.7736, 0.5335, 0.7736, 0.5335, 0.7925, 0.4717, 0.7925, 0.4717, 0.8491, 0.566, 0.8491, 0.566, 0.7925, 0.5499, 0.7925, 0.5499, 0.7736, 0.5849, 0.7736, 0.5849, 0.8679, 0.5094, 0.8679, 0.5094, 0.9057, 0.4906, 0.9057, 0.4906, 0.8679, 0.4528, 0.8679, 0.9811, 0.5849, 0.9623, 0.5849, 0.9623, 0.5283, 0.9811, 0.5283, 0.9623, 0.8491, 0.9434, 0.8491, 0.9434, 0.7736, 0.9623, 0.7736, 0.9623, 0.9623, 0.9245, 0.9623, 0.9245, 0.8679, 0.9623, 0.8679, 0.2264, 0.9905, 0.2075, 0.9905, 0.2075, 0.9716, 0.2264, 0.9716, 0.7358, 0.8302, 0.717, 0.8302, 0.717, 0.7358, 0.7358, 0.7358, 0.9057, 0.9245, 0.9245, 0.9245, 0.9245, 0.9623, 0.8868, 0.9623, 0.8868, 0.8679, 0.9057, 0.8679, 0.4717, 0.4528, 0.4717, 0.5472, 0.4151, 0.5472, 0.4151, 0.5283, 0.3962, 0.5283, 0.3962, 0.5472, 0.3774, 0.5472, 0.3774, 0.566, 0.3585, 0.566, 0.3585, 0.5283, 0.3396, 0.5283, 0.3396, 0.5472, 0.3208, 0.5472, 0.3208, 0.3585, 0.3962, 0.3585, 0.3962, 0.434, 0.3962, 0.4717, 0.3585, 0.4717, 0.3585, 0.4906, 0.4151, 0.4906, 0.4151, 0.4528, 0.9811, 0.1132, 0.9811, 0.07547, 1.0, 0.07547, 1.0, 0.1132, 0.6604, 0.3585, 0.6604, 0.2642, 0.6792, 0.2642, 0.6792, 0.3585, 0.5849, 0.8679, 0.6415, 0.8679, 0.6415, 0.9623, 0.5849, 0.9623, 0.5335, 0.7925, 0.5335, 0.7736, 0.5499, 0.7736, 0.5499, 0.7925, 0.1321, 0.9905, 0.1321, 0.9528, 0.1509, 0.9528, 0.1509, 0.9905, 0.9811, 0.3962, 0.9434, 0.3962, 0.9434, 0.283, 0.9623, 0.283, 0.9623, 0.2453, 0.9811, 0.2453, 0.1321, 0.8018, 0.1132, 0.8018, 0.1132, 0.783, 0.2075, 0.783, 0.2075, 0.915, 0.1442, 0.915, 0.1321, 0.915, 0.8302, 0.9434, 0.8302, 0.8679, 0.8868, 0.8679, 0.8868, 0.9623, 0.8491, 0.9623, 0.8491, 0.9434, 0.6981, 0.9811, 0.6792, 0.9811, 0.6792, 0.9623, 0.6981, 0.9623, 0.9245, 0.9623, 0.9434, 0.9623, 0.9434, 0.9811, 0.9245, 0.9811, 0.9245, 0.9811, 0.9057, 0.9811, 0.9057, 0.9623, 0.9245, 0.9623, 0.2313, 0.6733, 0.2482, 0.6817, 0.2145, 0.7492, 0.2482, 0.7661, 0.2398, 0.783, 0.1723, 0.7492, 0.1807, 0.7323, 0.1132, 0.6986, 0.1301, 0.6648, 0.1132, 0.6564, 0.1216, 0.6395, 0.1385, 0.648, 0.147, 0.6311, 0.1807, 0.648, 0.1892, 0.6311, 0.206, 0.6395, 0.2145, 0.6226, 0.2482, 0.6395, 0.2075, 0.9716, 0.1887, 0.9716, 0.1887, 0.915, 0.2075, 0.915, 0.434, 0.717, 0.434, 0.566, 0.4528, 0.566, 0.4528, 0.6604, 0.4528, 0.717, 0.03774, 0.9811, 3.374e-08, 0.9811, 0.0, 0.8868, 0.03774, 0.8868, 0.2642, 0.7547, 0.2642, 0.6981, 0.3208, 0.6981, 0.3208, 0.7358, 0.3208, 0.7736, 0.2642, 0.7736, 0.8582, 0.6038, 0.8491, 0.6038, 0.8491, 0.566, 0.8868, 0.566, 0.8868, 0.6038, 0.03774, 1.0, 0.03774, 0.9623, 0.0566, 0.9623, 0.0566, 1.0, 0.9811, 0.7547, 0.9811, 0.7925, 0.9623, 0.7925, 0.9623, 0.7547, 0.5849, 0.7358, 0.5849, 0.6792, 0.6226, 0.6792, 0.6226, 0.6415, 0.6038, 0.6415, 0.6038, 0.5472, 0.6792, 0.5472, 0.6792, 0.566, 0.7358, 0.566, 0.7358, 0.5867, 0.717, 0.5849, 0.6981, 0.5849, 0.6981, 0.6038, 0.717, 0.6038, 0.717, 0.6226, 0.7358, 0.6226, 0.7358, 0.6415, 0.717, 0.6415, 0.717, 0.6604, 0.6981, 0.6604, 0.6981, 0.6981, 0.717, 0.6981, 0.717, 0.717, 0.7358, 0.717, 0.7358, 0.7358, 0.9434, 0.3585, 0.8868, 0.3585, 0.8868, 0.2453, 0.9245, 0.2453, 0.9434, 0.2453, 0.5283, 0.9245, 0.5283, 0.9057, 0.566, 0.9057, 0.566, 0.9623, 0.5472, 0.9623, 0.5472, 0.9434, 0.5283, 0.9434, 0.8491, 0.3585, 0.8679, 0.3585, 0.8679, 0.3774, 0.9245, 0.3774, 0.9434, 0.3774, 0.9434, 0.434, 0.9057, 0.434, 0.9057, 0.4528, 0.8491, 0.4528, 0.4151, 0.8113, 0.4151, 0.7736, 0.3774, 0.7736, 0.3585, 0.7736, 0.3585, 0.7547, 0.3396, 0.7547, 0.3396, 0.7358, 0.3962, 0.7358, 0.3962, 0.6792, 0.3396, 0.6792, 0.3208, 0.6792, 0.3208, 0.6038, 0.3585, 0.6038, 0.3774, 0.6038, 0.3774, 0.6415, 0.4151, 0.6415, 0.4151, 0.6038, 0.3939, 0.6038, 0.3585, 0.5897, 0.3585, 0.566, 0.4151, 0.566, 0.4151, 0.5849, 0.434, 0.5849, 0.434, 0.8113, 0.5283, 0.9623, 0.5472, 0.9623, 0.5472, 1.0, 0.5283, 1.0, 0.6038, 0.2642, 0.566, 0.2642, 0.566, 0.2172, 0.6038, 0.2172, 0.6038, 0.2264, 0.6226, 0.2264, 0.6226, 0.2075, 0.6226, 0.1887, 0.6226, 0.1698, 0.6038, 0.1698, 0.6038, 0.1509, 0.6226, 0.1509, 0.6226, 0.1321, 0.6038, 0.1321, 0.566, 0.1353, 0.566, 0.1025, 0.6038, 0.09434, 0.6038, 0.1132, 0.6226, 0.1132, 0.6392, 0.1189, 0.6392, 0.05339, 0.6226, 0.0566, 0.6038, 0.0566, 0.6038, 0.03774, 0.6226, 0.03774, 0.6226, 0.01887, 0.6792, 0.03701, 0.6792, 0.2642, 0.6226, 0.2642, 0.6226, 0.2453, 0.6038, 0.2453, 0.3774, 1.0, 0.3585, 1.0, 0.3585, 0.9811, 0.3774, 0.9811, 0.3962, 0.9811, 0.3962, 1.0, 0.3774, 1.0, 0.3774, 0.9811, 0.4906, 0.9623, 0.5094, 0.9623, 0.5094, 1.0, 0.4906, 1.0, 0.7736, 0.9811, 0.7547, 0.9811, 0.7547, 0.9623, 0.7736, 0.9623, 0.6604, 0.9811, 0.6415, 0.9811, 0.6415, 0.9623, 0.6604, 0.9623, 0.1132, 0.6792, 0.1132, 0.8302, 0.09434, 0.8302, 0.09434, 0.6792, 0.9811, 0.8113, 0.9811, 0.7925, 1.0, 0.7925, 1.0, 0.8113, 0.8491, 0.8113, 0.8491, 0.7925, 0.8679, 0.7925, 0.8679, 0.7547, 0.8491, 0.7547, 0.8491, 0.7358, 0.8868, 0.7358, 0.8868, 0.7547, 0.9057, 0.7547, 0.9057, 0.7736, 0.8868, 0.7736, 0.8868, 0.7925, 0.9057, 0.7925, 0.9057, 0.8113, 0.8679, 0.8113, 0.8679, 0.8302, 0.9057, 0.8302, 0.9057, 0.8491, 0.8868, 0.8491, 0.8868, 0.8679, 0.8491, 0.8679, 0.8491, 0.8491, 0.8491, 0.8302, 0.8302, 0.8302, 0.8302, 0.8113, 0.9245, 0.1321, 0.9245, 0.1132, 0.9434, 0.1132, 0.9434, 0.1321, 0.7925, 0.2642, 0.7736, 0.2642, 0.7736, 0.2453, 0.7925, 0.2453, 0.8679, 0.2642, 0.8868, 0.2642, 0.8868, 0.283, 0.8679, 0.283, 0.3208, 0.5472, 0.3019, 0.5472, 0.3019, 0.5094, 0.3208, 0.5094, 0.2642, 0.566, 0.2453, 0.566, 0.2453, 0.5472, 0.2642, 0.5472, 0.3208, 0.434, 0.3019, 0.434, 0.3019, 0.3962, 0.3208, 0.3962, 0.6038, 0.9623, 0.6038, 0.9811, 0.5849, 0.9811, 0.5849, 0.9623, 0.3208, 0.8302, 0.3019, 0.8302, 0.3019, 0.8113, 0.3208, 0.8113, 0.9623, 0.6604, 0.9811, 0.6604, 0.9811, 0.717, 0.9623, 0.717, 0.3019, 0.9905, 0.3019, 0.9716, 0.3208, 0.9716, 0.3208, 0.9905, 0.7358, 0.8302, 0.7358, 0.8679, 0.717, 0.8679, 0.717, 0.8302, 0.6038, 1.0, 0.5849, 1.0, 0.5849, 0.9811, 0.6038, 0.9811, 0.6981, 0.9811, 0.6981, 0.9623, 0.717, 0.9623, 0.717, 0.9811, 0.9057, 0.9623, 0.9057, 0.9811, 0.8868, 0.9811, 0.8868, 0.9623, 0.3585, 1.0, 0.3396, 1.0, 0.3396, 0.9811, 0.3585, 0.9811, 0.9811, 0.8302, 0.9811, 0.8491, 0.9623, 0.8491, 0.9623, 0.8302, 0.3208, 0.8962, 0.3208, 0.9716, 0.283, 0.9716, 0.283, 0.8962, 1.0, 0.07547, 0.9811, 0.07547, 0.9811, 0.03774, 1.0, 0.03774, 0.3208, 0.8679, 0.3019, 0.8679, 0.3019, 0.8491, 0.3208, 0.8491, 0.8868, 0.3208, 0.8679, 0.3208, 0.8679, 0.3019, 0.8868, 0.3019, 0.9434, 0.5849, 0.9434, 0.6038, 0.9245, 0.6038, 0.9245, 0.5849, 0.1698, 0.9905, 0.1509, 0.9905, 0.1509, 0.9528, 0.1698, 0.9528, 0.566, 0.9434, 0.566, 0.9245, 0.5849, 0.9245, 0.5849, 0.9434, 0.8868, 0.3396, 0.8679, 0.3396, 0.8679, 0.3208, 0.8868, 0.3208, 0.3396, 0.9811, 0.3396, 1.0, 0.3208, 1.0, 0.3208, 0.9811, 0.4717, 0.9623, 0.4717, 1.0, 0.4528, 1.0, 0.4528, 0.9623, 0.9811, 0.2075, 0.9811, 0.1698, 1.0, 0.1698, 1.0, 0.2075, 1.0, 0.3208, 0.9811, 0.3208, 0.9811, 0.283, 1.0, 0.283, 0.8868, 0.9623, 0.8868, 0.9811, 0.8679, 0.9811, 0.8679, 0.9623, 0.9434, 0.434, 0.9434, 0.3962, 0.9623, 0.3962, 0.9623, 0.434, 0.9623, 0.9057, 0.9623, 0.8679, 0.9811, 0.8679, 0.9811, 0.8845, 0.9811, 0.9057, 0.2264, 0.8018, 0.2264, 0.783, 0.2642, 0.783, 0.2642, 0.8584, 0.283, 0.8584, 0.283, 0.8396, 0.3019, 0.8396, 0.3019, 0.8962, 0.2264, 0.8962, 0.2264, 0.8773, 0.2075, 0.8773, 0.2075, 0.8018, 0.2453, 0.5472, 0.2453, 0.6226, 0.2264, 0.6226, 0.2264, 0.5472, 0.5849, 0.9811, 0.566, 0.9811, 0.566, 0.9623, 0.5849, 0.9623, 0.6226, 0.9811, 0.6038, 0.9811, 0.6038, 0.9623, 0.6226, 0.9623, 0.6604, 0.9811, 0.6604, 1.0, 0.6415, 1.0, 0.6415, 0.9811, 0.717, 0.9811, 0.717, 0.9623, 0.7359, 0.9623, 0.7359, 0.9811, 0.9811, 0.07547, 0.9811, 0.1321, 0.9623, 0.1321, 0.9623, 0.07547, 0.4151, 0.8868, 0.4151, 0.8113, 0.434, 0.8113, 0.434, 0.8868, 0.03774, 1.0, 0.01887, 1.0, 0.01887, 0.9811, 0.03774, 0.9811, 0.9811, 0.9434, 0.9623, 0.9434, 0.9623, 0.9057, 0.9811, 0.9057, 0.2642, 0.9528, 0.2453, 0.9528, 0.2453, 0.9339, 0.2642, 0.9339, 0.2642, 0.8962, 0.283, 0.8962, 0.283, 0.9716, 0.2642, 0.9716, 0.5849, 0.434, 0.5849, 0.3585, 0.7358, 0.3585, 0.7358, 0.3774, 0.717, 0.3774, 0.717, 0.3962, 0.6981, 0.3962, 0.6981, 0.434, 0.717, 0.434, 0.717, 0.4528, 0.7358, 0.4528, 0.7358, 0.4717, 0.717, 0.4717, 0.717, 0.4906, 0.6981, 0.4906, 0.6981, 0.5094, 0.717, 0.5094, 0.7358, 0.5077, 0.7358, 0.5283, 0.6792, 0.5283, 0.6792, 0.5472, 0.5849, 0.5472, 0.9623, 0.7358, 0.9623, 0.7736, 0.9434, 0.7736, 0.9434, 0.7358, 0.3774, 0.9811, 0.3774, 0.9245, 0.3962, 0.9245, 0.3962, 0.9811, 1.0, 0.434, 0.9811, 0.434, 0.9811, 0.3962, 1.0, 0.3962, 0.566, 1.0, 0.5472, 1.0, 0.5472, 0.9623, 0.566, 0.9623, 0.8302, 0.09434, 0.8302, 0.0566, 0.7925, 0.0566, 0.7925, 0.0, 0.9057, 0.0, 0.9057, 0.1321, 0.8679, 0.1321, 0.8679, 0.1132, 0.8491, 0.1132, 0.8491, 0.09434, 0.9811, 0.9434, 0.9811, 0.9811, 0.9623, 0.9811, 0.9623, 0.9434, 0.4151, 0.9623, 0.4151, 0.8868, 0.434, 0.8868, 0.434, 0.9623, 1.0, 0.7547, 0.9811, 0.7547, 0.9811, 0.7358, 1.0, 0.7358, 0.9057, 0.7736, 0.9434, 0.7736, 0.9434, 0.8679, 0.9057, 0.8679, 0.1887, 0.9528, 0.1509, 0.9528, 0.1509, 0.915, 0.1887, 0.915])
me_level_007.materials.append(mat_levelmat_00)
me_level_007.materials.append(mat_levelmat_001)
me_level_007.materials.append(mat_levelmar_002)
me_level_007.materials.append(mat_levelmat_003)
me_level_007.use_remesh_preserve_volume = False
me_level_007.use_remesh_preserve_attributes = False
me_level_007.use_mirror_vertex_groups = False
me_level_007.update()

# ---- objects
ob_level = bpy.data.objects.new('Level', me_level_007)

# ---- transforms, parenting, visibility, modifiers, constraints
ob_level.location = (0.0, 0.0, 0.0)
ob_level.rotation_euler = (1.571, -0.0, 0.0)
ob_level.lineart.crease_threshold = 0.0
_m = ob_level.modifiers.new('Auto Smooth', 'NODES')
_m.node_group = ng_auto_smooth
_gi = [s.identifier for s in ng_auto_smooth.interface.items_tree if s.item_type == 'SOCKET' and s.in_out == 'INPUT']
_m[_gi[1]] = 0.5236  # Angle

# ---- collection membership
col_collection_1.objects.link(ob_level)

# ---- scene / render settings (as saved in the file)
scene.frame_start = 1; scene.frame_end = 250; scene.frame_set(1)
scene.render.engine = 'BLENDER_EEVEE_NEXT'
scene.render.resolution_percentage = 50
scene.render.dither_intensity = 0.0
scene.cycles.use_denoising = False
scene.cycles.samples = 128
scene.cycles.sampling_pattern = 'TABULATED_SOBOL'
scene.cycles.use_adaptive_sampling = False
scene.cycles.use_light_tree = False
scene.cycles.blur_glossy = 0.0
scene.cycles.sample_clamp_indirect = 0.0
scene.view_settings.view_transform = 'Standard'
bpy.context.view_layer.update()

# ---- added for rendering (the .blend has no active camera and no usable light): camera, sun
cam_auto = bpy.data.cameras.new('AutoCamera')
cam_auto.lens = 50.0
cam_auto.sensor_width = 36.0
cam_auto.clip_end = 1000.0
ob_auto_camera = bpy.data.objects.new('AutoCamera', cam_auto)
scene.collection.objects.link(ob_auto_camera)
ob_auto_camera.location = (4.04875, -4.2685, 3.629)
ob_auto_camera.rotation_euler = (1.09748, -7.21219e-08, 0.694738)
scene.camera = ob_auto_camera
light_auto_sun = bpy.data.lights.new('AutoSun', 'SUN')
light_auto_sun.energy = 3.0
light_auto_sun.angle = 0.0523599
ob_auto_sun = bpy.data.objects.new('AutoSun', light_auto_sun)
scene.collection.objects.link(ob_auto_sun)
ob_auto_sun.rotation_euler = (0.872665, 0.174533, 0.523599)
bpy.context.view_layer.update()
